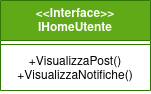

The diagram above was exported from draw.io. Its source (the exported page's mxGraphModel, read from the mxfile embedded in the PNG):
<mxGraphModel dx="1355" dy="795" grid="1" gridSize="10" guides="1" tooltips="1" connect="1" arrows="1" fold="1" page="1" pageScale="1" pageWidth="827" pageHeight="1169" math="0" shadow="0">
  <root>
    <mxCell id="0" />
    <mxCell id="1" parent="0" />
    <mxCell id="svR1ZcD99htK7IwrSfZX-1" value="&lt;div&gt;&amp;lt;&amp;lt;Interface&amp;gt;&amp;gt;&lt;/div&gt;&lt;div&gt;IHomeUtente&lt;br&gt;&lt;/div&gt;" style="swimlane;fontStyle=1;align=center;verticalAlign=top;childLayout=stackLayout;horizontal=1;startSize=40;horizontalStack=0;resizeParent=1;resizeParentMax=0;resizeLast=0;collapsible=1;marginBottom=0;whiteSpace=wrap;html=1;fillColor=#60a917;fontColor=#ffffff;strokeColor=#2D7600;" parent="1" vertex="1">
      <mxGeometry x="60" y="180" width="150" height="90" as="geometry" />
    </mxCell>
    <mxCell id="svR1ZcD99htK7IwrSfZX-2" value="" style="line;strokeWidth=1;fillColor=none;align=left;verticalAlign=middle;spacingTop=-1;spacingLeft=3;spacingRight=3;rotatable=0;labelPosition=right;points=[];portConstraint=eastwest;strokeColor=inherit;" parent="svR1ZcD99htK7IwrSfZX-1" vertex="1">
      <mxGeometry y="40" width="150" height="8" as="geometry" />
    </mxCell>
    <mxCell id="svR1ZcD99htK7IwrSfZX-3" value="&lt;div&gt;+VisualizzaPost()&lt;/div&gt;&lt;div&gt;+VisualizzaNotifiche()&lt;br&gt;&lt;/div&gt;" style="text;strokeColor=none;fillColor=none;align=center;verticalAlign=top;spacingLeft=4;spacingRight=4;overflow=hidden;rotatable=0;points=[[0,0.5],[1,0.5]];portConstraint=eastwest;whiteSpace=wrap;html=1;" parent="svR1ZcD99htK7IwrSfZX-1" vertex="1">
      <mxGeometry y="48" width="150" height="42" as="geometry" />
    </mxCell>
  </root>
</mxGraphModel>